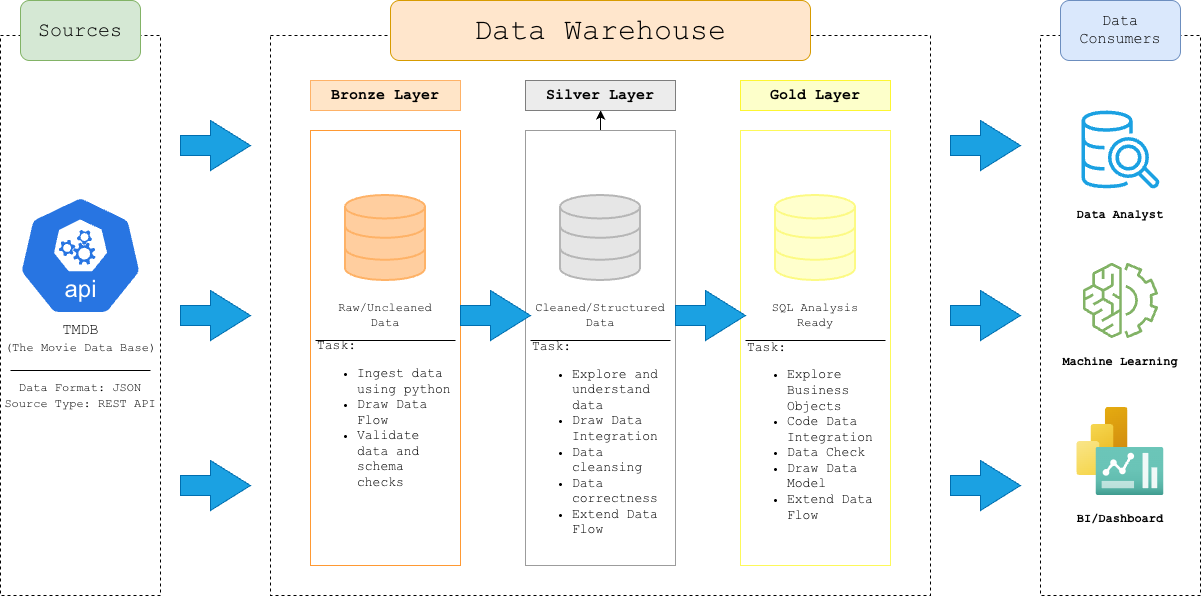

The diagram above was exported from draw.io. Its source (the exported page's mxGraphModel, read from the mxfile embedded in the PNG):
<mxGraphModel dx="1581" dy="985" grid="1" gridSize="10" guides="1" tooltips="1" connect="1" arrows="1" fold="1" page="1" pageScale="1" pageWidth="1100" pageHeight="850" math="0" shadow="0">
  <root>
    <mxCell id="0" />
    <mxCell id="1" parent="0" />
    <mxCell id="Q6m3VlVMHf1dv2pa0mxX-2" parent="1" style="rounded=0;whiteSpace=wrap;html=1;fillColor=none;dashed=1;" value="" vertex="1">
      <mxGeometry height="560" width="160" x="50" y="145" as="geometry" />
    </mxCell>
    <mxCell id="Q6m3VlVMHf1dv2pa0mxX-6" parent="1" style="html=1;shadow=0;dashed=0;align=center;verticalAlign=middle;shape=mxgraph.arrows2.arrow;dy=0.6;dx=40;notch=0;fillColor=#1ba1e2;fontColor=#ffffff;strokeColor=#006EAF;" value="" vertex="1">
      <mxGeometry height="50" width="70" x="230" y="400" as="geometry" />
    </mxCell>
    <mxCell id="Q6m3VlVMHf1dv2pa0mxX-7" parent="1" style="html=1;shadow=0;dashed=0;align=center;verticalAlign=middle;shape=mxgraph.arrows2.arrow;dy=0.6;dx=40;notch=0;fillColor=#1ba1e2;fontColor=#ffffff;strokeColor=#006EAF;" value="" vertex="1">
      <mxGeometry height="50" width="70" x="230" y="230" as="geometry" />
    </mxCell>
    <mxCell id="Q6m3VlVMHf1dv2pa0mxX-8" parent="1" style="html=1;shadow=0;dashed=0;align=center;verticalAlign=middle;shape=mxgraph.arrows2.arrow;dy=0.6;dx=40;notch=0;fillColor=#1ba1e2;fontColor=#ffffff;strokeColor=#006EAF;" value="" vertex="1">
      <mxGeometry height="50" width="70" x="230" y="570" as="geometry" />
    </mxCell>
    <mxCell id="Q6m3VlVMHf1dv2pa0mxX-9" parent="1" style="rounded=0;whiteSpace=wrap;html=1;fillColor=none;dashed=1;strokeColor=light-dark(#000000,#EDEDED);" value="" vertex="1">
      <mxGeometry height="560" width="660" x="320" y="145" as="geometry" />
    </mxCell>
    <mxCell id="Q6m3VlVMHf1dv2pa0mxX-10" parent="1" style="rounded=0;whiteSpace=wrap;html=1;fillColor=none;dashed=1;" value="" vertex="1">
      <mxGeometry height="560" width="160" x="1090" y="145" as="geometry" />
    </mxCell>
    <mxCell id="Q6m3VlVMHf1dv2pa0mxX-17" parent="1" style="rounded=1;whiteSpace=wrap;html=1;fillColor=#d5e8d4;strokeColor=#82b366;" value="&lt;font style=&quot;font-size: 20px;&quot; face=&quot;Courier New&quot;&gt;Sources&lt;/font&gt;" vertex="1">
      <mxGeometry height="60" width="120" x="70" y="110" as="geometry" />
    </mxCell>
    <mxCell id="Q6m3VlVMHf1dv2pa0mxX-18" parent="1" style="rounded=1;whiteSpace=wrap;html=1;fillColor=#ffe6cc;strokeColor=#d79b00;" value="&lt;font style=&quot;font-size: 30px;&quot; face=&quot;Courier New&quot;&gt;Data Warehouse&lt;/font&gt;" vertex="1">
      <mxGeometry height="60" width="420" x="440" y="110" as="geometry" />
    </mxCell>
    <mxCell id="Q6m3VlVMHf1dv2pa0mxX-19" parent="1" style="rounded=1;whiteSpace=wrap;html=1;fillColor=#dae8fc;strokeColor=#6c8ebf;" value="&lt;font style=&quot;font-size: 15px;&quot; face=&quot;Courier New&quot;&gt;Data Consumers&lt;/font&gt;" vertex="1">
      <mxGeometry height="60" width="120" x="1110" y="110" as="geometry" />
    </mxCell>
    <mxCell id="Q6m3VlVMHf1dv2pa0mxX-22" edge="1" parent="1" style="endArrow=none;html=1;rounded=0;" value="">
      <mxGeometry height="50" relative="1" width="50" as="geometry">
        <Array as="points">
          <mxPoint x="200" y="480" />
        </Array>
        <mxPoint x="60" y="480" as="sourcePoint" />
        <mxPoint x="130" y="480" as="targetPoint" />
      </mxGeometry>
    </mxCell>
    <mxCell id="Q6m3VlVMHf1dv2pa0mxX-24" parent="1" style="aspect=fixed;sketch=0;html=1;dashed=0;whitespace=wrap;verticalLabelPosition=bottom;verticalAlign=top;fillColor=#2875E2;strokeColor=#ffffff;points=[[0.005,0.63,0],[0.1,0.2,0],[0.9,0.2,0],[0.5,0,0],[0.995,0.63,0],[0.72,0.99,0],[0.5,1,0],[0.28,0.99,0]];shape=mxgraph.kubernetes.icon2;kubernetesLabel=1;prIcon=api;align=center;" value="&lt;font style=&quot;font-size: 15px;&quot; face=&quot;Courier New&quot;&gt;TMDB&lt;/font&gt;&lt;div&gt;&lt;font face=&quot;Courier New&quot;&gt;(The Movie Data Base)&lt;/font&gt;&lt;/div&gt;" vertex="1">
      <mxGeometry height="120" width="125" x="67.5" y="305" as="geometry" />
    </mxCell>
    <mxCell id="Q6m3VlVMHf1dv2pa0mxX-26" parent="1" style="text;html=1;whiteSpace=wrap;strokeColor=none;fillColor=none;align=center;verticalAlign=middle;rounded=0;" value="&lt;font face=&quot;Courier New&quot;&gt;Data Format: JSON&lt;/font&gt;&lt;div&gt;&lt;font face=&quot;Courier New&quot;&gt;Source Type: REST API&lt;/font&gt;&lt;/div&gt;" vertex="1">
      <mxGeometry height="30" width="160" x="50" y="490" as="geometry" />
    </mxCell>
    <mxCell id="Q6m3VlVMHf1dv2pa0mxX-27" parent="1" style="rounded=0;whiteSpace=wrap;html=1;strokeColor=#FF9933;fillColor=none;" value="" vertex="1">
      <mxGeometry height="435" width="150" x="360" y="240" as="geometry" />
    </mxCell>
    <mxCell id="Q6m3VlVMHf1dv2pa0mxX-34" edge="1" parent="1" source="Q6m3VlVMHf1dv2pa0mxX-28" style="edgeStyle=orthogonalEdgeStyle;rounded=0;orthogonalLoop=1;jettySize=auto;html=1;" target="Q6m3VlVMHf1dv2pa0mxX-32" value="">
      <mxGeometry relative="1" as="geometry" />
    </mxCell>
    <mxCell id="Q6m3VlVMHf1dv2pa0mxX-28" parent="1" style="rounded=0;whiteSpace=wrap;html=1;strokeColor=light-dark(#9c9c9c, #32a0ff);fillColor=none;" value="" vertex="1">
      <mxGeometry height="435" width="150" x="575" y="240" as="geometry" />
    </mxCell>
    <mxCell id="Q6m3VlVMHf1dv2pa0mxX-29" parent="1" style="rounded=0;whiteSpace=wrap;html=1;strokeColor=light-dark(#fdf95a, #ededed);fillColor=none;" value="" vertex="1">
      <mxGeometry height="435" width="150" x="790" y="240" as="geometry" />
    </mxCell>
    <mxCell id="Q6m3VlVMHf1dv2pa0mxX-30" parent="1" style="rounded=0;whiteSpace=wrap;html=1;fillColor=light-dark(#FFE5C8,#EDEDED);strokeColor=light-dark(#feb267, #ededed);" value="&lt;font face=&quot;Courier New&quot; style=&quot;font-size: 15px;&quot;&gt;&lt;b&gt;Bronze Layer&lt;/b&gt;&lt;/font&gt;" vertex="1">
      <mxGeometry height="30" width="150" x="360" y="190" as="geometry" />
    </mxCell>
    <mxCell id="Q6m3VlVMHf1dv2pa0mxX-32" parent="1" style="rounded=0;whiteSpace=wrap;html=1;strokeColor=light-dark(#7E7E7E,#EDEDED);fillColor=light-dark(#ECECEC,#EDEDED);" value="&lt;font style=&quot;font-size: 15px;&quot; face=&quot;Courier New&quot;&gt;&lt;b&gt;Silver Layer&lt;/b&gt;&lt;/font&gt;" vertex="1">
      <mxGeometry height="30" width="150" x="575" y="190" as="geometry" />
    </mxCell>
    <mxCell id="Q6m3VlVMHf1dv2pa0mxX-33" parent="1" style="rounded=0;whiteSpace=wrap;html=1;strokeColor=light-dark(#FDF631,#EDEDED);fillColor=light-dark(#FDFFCA,#EDEDED);" value="&lt;font face=&quot;Courier New&quot; style=&quot;font-size: 15px;&quot;&gt;&lt;b&gt;Gold Layer&lt;/b&gt;&lt;/font&gt;" vertex="1">
      <mxGeometry height="30" width="150" x="790" y="190" as="geometry" />
    </mxCell>
    <mxCell id="Q6m3VlVMHf1dv2pa0mxX-35" parent="1" style="html=1;verticalLabelPosition=bottom;align=center;labelBackgroundColor=#ffffff;verticalAlign=top;strokeWidth=2;strokeColor=light-dark(#feb267, #32a0ff);shadow=0;dashed=0;shape=mxgraph.ios7.icons.data;fillColor=#FFCE9F;" value="" vertex="1">
      <mxGeometry height="85" width="80" x="395" y="305" as="geometry" />
    </mxCell>
    <mxCell id="Q6m3VlVMHf1dv2pa0mxX-36" parent="1" style="html=1;verticalLabelPosition=bottom;align=center;labelBackgroundColor=#ffffff;verticalAlign=top;strokeWidth=2;strokeColor=light-dark(#b6b6b6, #32a0ff);shadow=0;dashed=0;shape=mxgraph.ios7.icons.data;fillColor=#E6E6E6;" value="" vertex="1">
      <mxGeometry height="85" width="80" x="610" y="305" as="geometry" />
    </mxCell>
    <mxCell id="Q6m3VlVMHf1dv2pa0mxX-37" parent="1" style="html=1;verticalLabelPosition=bottom;align=center;labelBackgroundColor=#ffffff;verticalAlign=top;strokeWidth=2;strokeColor=light-dark(#fcfa84, #32a0ff);shadow=0;dashed=0;shape=mxgraph.ios7.icons.data;fillColor=#FFFFCC;" value="" vertex="1">
      <mxGeometry height="85" width="80" x="825" y="305" as="geometry" />
    </mxCell>
    <mxCell id="Q6m3VlVMHf1dv2pa0mxX-38" parent="1" style="html=1;shadow=0;dashed=0;align=center;verticalAlign=middle;shape=mxgraph.arrows2.arrow;dy=0.6;dx=40;notch=0;fillColor=#1ba1e2;fontColor=#ffffff;strokeColor=#006EAF;" value="" vertex="1">
      <mxGeometry height="50" width="70" x="510" y="400" as="geometry" />
    </mxCell>
    <mxCell id="Q6m3VlVMHf1dv2pa0mxX-40" parent="1" style="html=1;shadow=0;dashed=0;align=center;verticalAlign=middle;shape=mxgraph.arrows2.arrow;dy=0.6;dx=40;notch=0;fillColor=#1ba1e2;fontColor=#ffffff;strokeColor=#006EAF;" value="" vertex="1">
      <mxGeometry height="50" width="70" x="725" y="400" as="geometry" />
    </mxCell>
    <mxCell id="Q6m3VlVMHf1dv2pa0mxX-43" parent="1" style="html=1;shadow=0;dashed=0;align=center;verticalAlign=middle;shape=mxgraph.arrows2.arrow;dy=0.6;dx=40;notch=0;fillColor=#1ba1e2;fontColor=#ffffff;strokeColor=#006EAF;" value="" vertex="1">
      <mxGeometry height="50" width="70" x="1000" y="400" as="geometry" />
    </mxCell>
    <mxCell id="Q6m3VlVMHf1dv2pa0mxX-44" parent="1" style="html=1;shadow=0;dashed=0;align=center;verticalAlign=middle;shape=mxgraph.arrows2.arrow;dy=0.6;dx=40;notch=0;fillColor=#1ba1e2;fontColor=#ffffff;strokeColor=#006EAF;" value="" vertex="1">
      <mxGeometry height="50" width="70" x="1000" y="230" as="geometry" />
    </mxCell>
    <mxCell id="Q6m3VlVMHf1dv2pa0mxX-45" parent="1" style="html=1;shadow=0;dashed=0;align=center;verticalAlign=middle;shape=mxgraph.arrows2.arrow;dy=0.6;dx=40;notch=0;fillColor=#1ba1e2;fontColor=#ffffff;strokeColor=#006EAF;" value="" vertex="1">
      <mxGeometry height="50" width="70" x="1000" y="570" as="geometry" />
    </mxCell>
    <mxCell id="tIusO8YTSBub7iYrwfSm-1" parent="1" style="sketch=0;points=[[0,0,0],[0.25,0,0],[0.5,0,0],[0.75,0,0],[1,0,0],[0,1,0],[0.25,1,0],[0.5,1,0],[0.75,1,0],[1,1,0],[0,0.25,0],[0,0.5,0],[0,0.75,0],[1,0.25,0],[1,0.5,0],[1,0.75,0]];outlineConnect=0;fillColor=none;strokeColor=#82b366;dashed=0;verticalLabelPosition=bottom;verticalAlign=top;align=center;html=1;fontSize=12;fontStyle=0;aspect=fixed;shape=mxgraph.aws4.resourceIcon;resIcon=mxgraph.aws4.machine_learning;" value="" vertex="1">
      <mxGeometry height="94" width="94" x="1123" y="363" as="geometry" />
    </mxCell>
    <mxCell id="tIusO8YTSBub7iYrwfSm-2" parent="1" style="text;html=1;whiteSpace=wrap;strokeColor=none;fillColor=none;align=center;verticalAlign=middle;rounded=0;fontFamily=Courier New;" value="&lt;font&gt;Raw/Uncleaned&lt;/font&gt;&lt;div&gt;&lt;font&gt;Data&lt;/font&gt;&lt;/div&gt;" vertex="1">
      <mxGeometry height="30" width="140" x="365" y="410" as="geometry" />
    </mxCell>
    <mxCell id="tIusO8YTSBub7iYrwfSm-4" parent="1" style="text;html=1;whiteSpace=wrap;strokeColor=none;fillColor=none;align=center;verticalAlign=middle;rounded=0;fontFamily=Courier New;" value="&lt;font&gt;Cleaned/Structured&lt;/font&gt;&lt;div&gt;&lt;font&gt;Data&lt;/font&gt;&lt;/div&gt;" vertex="1">
      <mxGeometry height="30" width="140" x="580" y="410" as="geometry" />
    </mxCell>
    <mxCell id="tIusO8YTSBub7iYrwfSm-5" parent="1" style="text;html=1;whiteSpace=wrap;strokeColor=none;fillColor=none;align=center;verticalAlign=middle;rounded=0;fontFamily=Courier New;" value="SQL Analysis&lt;div&gt;Ready&lt;/div&gt;" vertex="1">
      <mxGeometry height="30" width="140" x="795" y="410" as="geometry" />
    </mxCell>
    <mxCell id="tIusO8YTSBub7iYrwfSm-6" edge="1" parent="1" style="endArrow=none;html=1;rounded=0;" value="">
      <mxGeometry height="50" relative="1" width="50" as="geometry">
        <Array as="points">
          <mxPoint x="505" y="450" />
        </Array>
        <mxPoint x="365" y="450" as="sourcePoint" />
        <mxPoint x="435" y="450" as="targetPoint" />
      </mxGeometry>
    </mxCell>
    <mxCell id="tIusO8YTSBub7iYrwfSm-7" edge="1" parent="1" style="endArrow=none;html=1;rounded=0;" value="">
      <mxGeometry height="50" relative="1" width="50" as="geometry">
        <Array as="points">
          <mxPoint x="720" y="450" />
        </Array>
        <mxPoint x="580" y="450" as="sourcePoint" />
        <mxPoint x="650" y="450" as="targetPoint" />
      </mxGeometry>
    </mxCell>
    <mxCell id="tIusO8YTSBub7iYrwfSm-8" edge="1" parent="1" style="endArrow=none;html=1;rounded=0;" value="">
      <mxGeometry height="50" relative="1" width="50" as="geometry">
        <Array as="points">
          <mxPoint x="935" y="450" />
        </Array>
        <mxPoint x="795" y="450" as="sourcePoint" />
        <mxPoint x="865" y="450" as="targetPoint" />
      </mxGeometry>
    </mxCell>
    <mxCell id="tIusO8YTSBub7iYrwfSm-10" parent="1" style="text;html=1;whiteSpace=wrap;strokeColor=none;fillColor=none;align=left;verticalAlign=middle;rounded=0;fontFamily=Courier New;" value="&lt;font style=&quot;font-size: 13px;&quot;&gt;Task:&lt;/font&gt;&lt;div&gt;&lt;ul&gt;&lt;li&gt;&lt;font style=&quot;font-size: 13px;&quot;&gt;Ingest data using python&lt;/font&gt;&lt;/li&gt;&lt;li&gt;&lt;font style=&quot;font-size: 13px;&quot;&gt;Draw Data Flow&lt;/font&gt;&lt;/li&gt;&lt;li&gt;&lt;font style=&quot;font-size: 13px;&quot;&gt;Validate data and schema checks&lt;/font&gt;&lt;/li&gt;&lt;/ul&gt;&lt;/div&gt;" vertex="1">
      <mxGeometry height="180" width="140" x="365" y="440" as="geometry" />
    </mxCell>
    <mxCell id="tIusO8YTSBub7iYrwfSm-11" parent="1" style="text;html=1;whiteSpace=wrap;strokeColor=none;fillColor=none;align=left;verticalAlign=middle;rounded=0;fontFamily=Courier New;" value="&lt;font style=&quot;font-size: 13px;&quot;&gt;Task:&lt;/font&gt;&lt;div&gt;&lt;ul&gt;&lt;li&gt;&lt;span style=&quot;font-size: 13px;&quot;&gt;Explore and understand data&lt;/span&gt;&lt;/li&gt;&lt;li&gt;&lt;span style=&quot;font-size: 13px;&quot;&gt;Draw Data Integration&lt;/span&gt;&lt;/li&gt;&lt;li&gt;&lt;span style=&quot;font-size: 13px;&quot;&gt;Data cleansing&lt;/span&gt;&lt;/li&gt;&lt;li&gt;&lt;span style=&quot;font-size: 13px;&quot;&gt;Data correctness&lt;/span&gt;&lt;/li&gt;&lt;li&gt;&lt;span style=&quot;font-size: 13px;&quot;&gt;Extend Data Flow&lt;/span&gt;&lt;/li&gt;&lt;/ul&gt;&lt;/div&gt;" vertex="1">
      <mxGeometry height="180" width="140" x="580" y="464" as="geometry" />
    </mxCell>
    <mxCell id="tIusO8YTSBub7iYrwfSm-13" parent="1" style="text;html=1;whiteSpace=wrap;strokeColor=none;fillColor=none;align=left;verticalAlign=middle;rounded=0;fontFamily=Courier New;" value="&lt;font style=&quot;font-size: 13px;&quot;&gt;Task:&lt;/font&gt;&lt;div&gt;&lt;ul&gt;&lt;li&gt;&lt;span style=&quot;font-size: 13px;&quot;&gt;Explore Business Objects&lt;/span&gt;&lt;/li&gt;&lt;li&gt;&lt;span style=&quot;font-size: 13px;&quot;&gt;Code Data Integration&lt;/span&gt;&lt;/li&gt;&lt;li&gt;&lt;span style=&quot;font-size: 13px;&quot;&gt;Data Check&lt;/span&gt;&lt;/li&gt;&lt;li&gt;&lt;span style=&quot;font-size: 13px;&quot;&gt;Draw Data Model&lt;/span&gt;&lt;/li&gt;&lt;li&gt;&lt;span style=&quot;font-size: 13px;&quot;&gt;Extend Data Flow&lt;/span&gt;&lt;/li&gt;&lt;/ul&gt;&lt;/div&gt;" vertex="1">
      <mxGeometry height="180" width="140" x="795" y="457" as="geometry" />
    </mxCell>
    <mxCell id="tIusO8YTSBub7iYrwfSm-14" parent="1" style="sketch=0;outlineConnect=0;fillColor=#1ba1e2;strokeColor=#006EAF;dashed=0;verticalLabelPosition=bottom;verticalAlign=top;align=center;html=1;fontSize=12;fontStyle=0;aspect=fixed;pointerEvents=1;shape=mxgraph.aws4.redshift_query_editor_v20_light;fontColor=#ffffff;" value="" vertex="1">
      <mxGeometry height="78" width="78" x="1131" y="220" as="geometry" />
    </mxCell>
    <mxCell id="tIusO8YTSBub7iYrwfSm-16" parent="1" style="image;aspect=fixed;html=1;points=[];align=center;fontSize=12;image=img/lib/azure2/analytics/Power_BI_Embedded.svg;" value="" vertex="1">
      <mxGeometry height="68" width="51" x="1126.5" y="517" as="geometry" />
    </mxCell>
    <mxCell id="tIusO8YTSBub7iYrwfSm-17" parent="1" style="image;aspect=fixed;html=1;points=[];align=center;fontSize=12;image=img/lib/azure2/general/Dashboard2.svg;" value="" vertex="1">
      <mxGeometry height="48" width="68" x="1145.5" y="557" as="geometry" />
    </mxCell>
    <mxCell id="tIusO8YTSBub7iYrwfSm-18" parent="1" style="text;html=1;whiteSpace=wrap;strokeColor=none;fillColor=none;align=center;verticalAlign=middle;rounded=0;fontFamily=Courier New;fontStyle=1" value="Data Analyst" vertex="1">
      <mxGeometry height="30" width="140" x="1100" y="310" as="geometry" />
    </mxCell>
    <mxCell id="tIusO8YTSBub7iYrwfSm-19" parent="1" style="text;html=1;whiteSpace=wrap;strokeColor=none;fillColor=none;align=center;verticalAlign=middle;rounded=0;fontFamily=Courier New;fontStyle=1" value="Machine Learning" vertex="1">
      <mxGeometry height="30" width="140" x="1100" y="457" as="geometry" />
    </mxCell>
    <mxCell id="tIusO8YTSBub7iYrwfSm-20" parent="1" style="text;html=1;whiteSpace=wrap;strokeColor=none;fillColor=none;align=center;verticalAlign=middle;rounded=0;fontFamily=Courier New;fontStyle=1" value="BI/Dashboard" vertex="1">
      <mxGeometry height="30" width="140" x="1100" y="614" as="geometry" />
    </mxCell>
  </root>
</mxGraphModel>